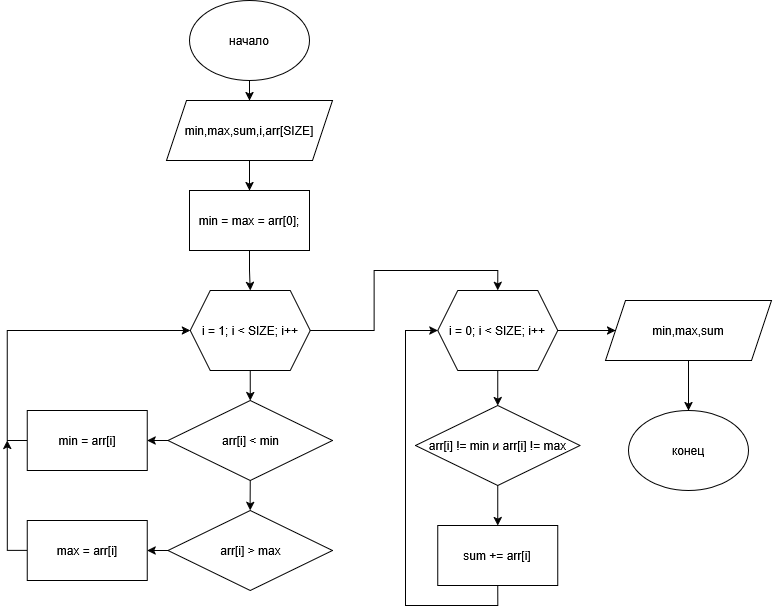

The diagram above was exported from draw.io. Its source (the exported page's mxGraphModel, read from the mxfile embedded in the PNG):
<mxGraphModel dx="1678" dy="940" grid="1" gridSize="10" guides="1" tooltips="1" connect="1" arrows="1" fold="1" page="1" pageScale="1" pageWidth="827" pageHeight="1169" background="#ffffff" math="0" shadow="0">
  <root>
    <mxCell id="0" />
    <mxCell id="1" parent="0" />
    <mxCell id="TUg9Z8Du1eGIfCmgHbvc-17" style="edgeStyle=orthogonalEdgeStyle;rounded=0;orthogonalLoop=1;jettySize=auto;html=1;exitX=0.5;exitY=1;exitDx=0;exitDy=0;entryX=0.5;entryY=0;entryDx=0;entryDy=0;" edge="1" parent="1" source="TUg9Z8Du1eGIfCmgHbvc-1" target="TUg9Z8Du1eGIfCmgHbvc-3">
      <mxGeometry relative="1" as="geometry" />
    </mxCell>
    <mxCell id="TUg9Z8Du1eGIfCmgHbvc-1" value="начало" style="ellipse;whiteSpace=wrap;html=1;" vertex="1" parent="1">
      <mxGeometry x="354" y="40" width="120" height="80" as="geometry" />
    </mxCell>
    <mxCell id="TUg9Z8Du1eGIfCmgHbvc-18" style="edgeStyle=orthogonalEdgeStyle;rounded=0;orthogonalLoop=1;jettySize=auto;html=1;exitX=0.5;exitY=1;exitDx=0;exitDy=0;entryX=0.5;entryY=0;entryDx=0;entryDy=0;" edge="1" parent="1" source="TUg9Z8Du1eGIfCmgHbvc-3" target="TUg9Z8Du1eGIfCmgHbvc-6">
      <mxGeometry relative="1" as="geometry" />
    </mxCell>
    <mxCell id="TUg9Z8Du1eGIfCmgHbvc-3" value="min,max,sum,i,arr[SIZE]" style="shape=parallelogram;perimeter=parallelogramPerimeter;whiteSpace=wrap;html=1;fixedSize=1;" vertex="1" parent="1">
      <mxGeometry x="331" y="140" width="166" height="60" as="geometry" />
    </mxCell>
    <mxCell id="TUg9Z8Du1eGIfCmgHbvc-20" style="edgeStyle=orthogonalEdgeStyle;rounded=0;orthogonalLoop=1;jettySize=auto;html=1;exitX=0.5;exitY=1;exitDx=0;exitDy=0;entryX=0.5;entryY=0;entryDx=0;entryDy=0;" edge="1" parent="1" source="TUg9Z8Du1eGIfCmgHbvc-4" target="TUg9Z8Du1eGIfCmgHbvc-7">
      <mxGeometry relative="1" as="geometry" />
    </mxCell>
    <mxCell id="TUg9Z8Du1eGIfCmgHbvc-26" style="edgeStyle=orthogonalEdgeStyle;rounded=0;orthogonalLoop=1;jettySize=auto;html=1;exitX=1;exitY=0.5;exitDx=0;exitDy=0;entryX=0.5;entryY=0;entryDx=0;entryDy=0;" edge="1" parent="1" source="TUg9Z8Du1eGIfCmgHbvc-4" target="TUg9Z8Du1eGIfCmgHbvc-12">
      <mxGeometry relative="1" as="geometry" />
    </mxCell>
    <mxCell id="TUg9Z8Du1eGIfCmgHbvc-4" value="i = 1; i &amp;lt; SIZE; i++" style="shape=hexagon;perimeter=hexagonPerimeter2;whiteSpace=wrap;html=1;fixedSize=1;" vertex="1" parent="1">
      <mxGeometry x="354.75" y="330" width="120" height="80" as="geometry" />
    </mxCell>
    <mxCell id="TUg9Z8Du1eGIfCmgHbvc-19" style="edgeStyle=orthogonalEdgeStyle;rounded=0;orthogonalLoop=1;jettySize=auto;html=1;exitX=0.5;exitY=1;exitDx=0;exitDy=0;entryX=0.5;entryY=0;entryDx=0;entryDy=0;" edge="1" parent="1" source="TUg9Z8Du1eGIfCmgHbvc-6" target="TUg9Z8Du1eGIfCmgHbvc-4">
      <mxGeometry relative="1" as="geometry" />
    </mxCell>
    <mxCell id="TUg9Z8Du1eGIfCmgHbvc-6" value="min = max = arr[0];" style="rounded=0;whiteSpace=wrap;html=1;" vertex="1" parent="1">
      <mxGeometry x="354" y="230" width="120" height="60" as="geometry" />
    </mxCell>
    <mxCell id="TUg9Z8Du1eGIfCmgHbvc-21" style="edgeStyle=orthogonalEdgeStyle;rounded=0;orthogonalLoop=1;jettySize=auto;html=1;exitX=0.5;exitY=1;exitDx=0;exitDy=0;" edge="1" parent="1" source="TUg9Z8Du1eGIfCmgHbvc-7">
      <mxGeometry relative="1" as="geometry">
        <mxPoint x="414.5833333333335" y="550" as="targetPoint" />
      </mxGeometry>
    </mxCell>
    <mxCell id="TUg9Z8Du1eGIfCmgHbvc-23" style="edgeStyle=orthogonalEdgeStyle;rounded=0;orthogonalLoop=1;jettySize=auto;html=1;exitX=0;exitY=0.5;exitDx=0;exitDy=0;entryX=1;entryY=0.5;entryDx=0;entryDy=0;" edge="1" parent="1" source="TUg9Z8Du1eGIfCmgHbvc-7" target="TUg9Z8Du1eGIfCmgHbvc-10">
      <mxGeometry relative="1" as="geometry" />
    </mxCell>
    <mxCell id="TUg9Z8Du1eGIfCmgHbvc-7" value="arr[i] &amp;lt; min" style="rhombus;whiteSpace=wrap;html=1;" vertex="1" parent="1">
      <mxGeometry x="332.5" y="440" width="164.5" height="80" as="geometry" />
    </mxCell>
    <mxCell id="TUg9Z8Du1eGIfCmgHbvc-22" style="edgeStyle=orthogonalEdgeStyle;rounded=0;orthogonalLoop=1;jettySize=auto;html=1;exitX=0;exitY=0.5;exitDx=0;exitDy=0;entryX=1;entryY=0.5;entryDx=0;entryDy=0;" edge="1" parent="1" source="TUg9Z8Du1eGIfCmgHbvc-9" target="TUg9Z8Du1eGIfCmgHbvc-11">
      <mxGeometry relative="1" as="geometry" />
    </mxCell>
    <mxCell id="TUg9Z8Du1eGIfCmgHbvc-9" value="arr[i] &amp;gt; max" style="rhombus;whiteSpace=wrap;html=1;" vertex="1" parent="1">
      <mxGeometry x="332.5" y="550" width="164.5" height="80" as="geometry" />
    </mxCell>
    <mxCell id="TUg9Z8Du1eGIfCmgHbvc-24" style="edgeStyle=orthogonalEdgeStyle;rounded=0;orthogonalLoop=1;jettySize=auto;html=1;exitX=0;exitY=0.5;exitDx=0;exitDy=0;entryX=0;entryY=0.5;entryDx=0;entryDy=0;" edge="1" parent="1" source="TUg9Z8Du1eGIfCmgHbvc-10" target="TUg9Z8Du1eGIfCmgHbvc-4">
      <mxGeometry relative="1" as="geometry" />
    </mxCell>
    <mxCell id="TUg9Z8Du1eGIfCmgHbvc-10" value="min = arr[i]" style="rounded=0;whiteSpace=wrap;html=1;" vertex="1" parent="1">
      <mxGeometry x="191.75" y="450" width="120" height="60" as="geometry" />
    </mxCell>
    <mxCell id="TUg9Z8Du1eGIfCmgHbvc-25" style="edgeStyle=orthogonalEdgeStyle;rounded=0;orthogonalLoop=1;jettySize=auto;html=1;exitX=0;exitY=0.5;exitDx=0;exitDy=0;" edge="1" parent="1" source="TUg9Z8Du1eGIfCmgHbvc-11">
      <mxGeometry relative="1" as="geometry">
        <mxPoint x="171.75" y="480" as="targetPoint" />
      </mxGeometry>
    </mxCell>
    <mxCell id="TUg9Z8Du1eGIfCmgHbvc-11" value="max = arr[i]" style="rounded=0;whiteSpace=wrap;html=1;" vertex="1" parent="1">
      <mxGeometry x="191.75" y="560" width="120" height="60" as="geometry" />
    </mxCell>
    <mxCell id="TUg9Z8Du1eGIfCmgHbvc-27" style="edgeStyle=orthogonalEdgeStyle;rounded=0;orthogonalLoop=1;jettySize=auto;html=1;exitX=0.5;exitY=1;exitDx=0;exitDy=0;entryX=0.5;entryY=0;entryDx=0;entryDy=0;" edge="1" parent="1" source="TUg9Z8Du1eGIfCmgHbvc-12" target="TUg9Z8Du1eGIfCmgHbvc-13">
      <mxGeometry relative="1" as="geometry" />
    </mxCell>
    <mxCell id="TUg9Z8Du1eGIfCmgHbvc-30" style="edgeStyle=orthogonalEdgeStyle;rounded=0;orthogonalLoop=1;jettySize=auto;html=1;exitX=1;exitY=0.5;exitDx=0;exitDy=0;entryX=0;entryY=0.5;entryDx=0;entryDy=0;" edge="1" parent="1" source="TUg9Z8Du1eGIfCmgHbvc-12" target="TUg9Z8Du1eGIfCmgHbvc-15">
      <mxGeometry relative="1" as="geometry" />
    </mxCell>
    <mxCell id="TUg9Z8Du1eGIfCmgHbvc-12" value="i = 0; i &amp;lt; SIZE; i++" style="shape=hexagon;perimeter=hexagonPerimeter2;whiteSpace=wrap;html=1;fixedSize=1;" vertex="1" parent="1">
      <mxGeometry x="602.25" y="330" width="120" height="80" as="geometry" />
    </mxCell>
    <mxCell id="TUg9Z8Du1eGIfCmgHbvc-28" style="edgeStyle=orthogonalEdgeStyle;rounded=0;orthogonalLoop=1;jettySize=auto;html=1;exitX=0.5;exitY=1;exitDx=0;exitDy=0;entryX=0.5;entryY=0;entryDx=0;entryDy=0;" edge="1" parent="1" source="TUg9Z8Du1eGIfCmgHbvc-13" target="TUg9Z8Du1eGIfCmgHbvc-14">
      <mxGeometry relative="1" as="geometry" />
    </mxCell>
    <mxCell id="TUg9Z8Du1eGIfCmgHbvc-13" value="arr[i] != min и arr[i] != max" style="rhombus;whiteSpace=wrap;html=1;" vertex="1" parent="1">
      <mxGeometry x="580" y="445" width="164.5" height="80" as="geometry" />
    </mxCell>
    <mxCell id="TUg9Z8Du1eGIfCmgHbvc-31" style="edgeStyle=orthogonalEdgeStyle;rounded=0;orthogonalLoop=1;jettySize=auto;html=1;exitX=0.5;exitY=1;exitDx=0;exitDy=0;entryX=0;entryY=0.5;entryDx=0;entryDy=0;" edge="1" parent="1" source="TUg9Z8Du1eGIfCmgHbvc-14" target="TUg9Z8Du1eGIfCmgHbvc-12">
      <mxGeometry relative="1" as="geometry">
        <Array as="points">
          <mxPoint x="662" y="645" />
          <mxPoint x="570" y="645" />
          <mxPoint x="570" y="370" />
        </Array>
      </mxGeometry>
    </mxCell>
    <mxCell id="TUg9Z8Du1eGIfCmgHbvc-14" value="sum += arr[i]" style="rounded=0;whiteSpace=wrap;html=1;" vertex="1" parent="1">
      <mxGeometry x="602.25" y="565" width="120" height="60" as="geometry" />
    </mxCell>
    <mxCell id="TUg9Z8Du1eGIfCmgHbvc-32" style="edgeStyle=orthogonalEdgeStyle;rounded=0;orthogonalLoop=1;jettySize=auto;html=1;exitX=0.5;exitY=1;exitDx=0;exitDy=0;entryX=0.5;entryY=0;entryDx=0;entryDy=0;" edge="1" parent="1" source="TUg9Z8Du1eGIfCmgHbvc-15" target="TUg9Z8Du1eGIfCmgHbvc-16">
      <mxGeometry relative="1" as="geometry" />
    </mxCell>
    <mxCell id="TUg9Z8Du1eGIfCmgHbvc-15" value="min,max,sum" style="shape=parallelogram;perimeter=parallelogramPerimeter;whiteSpace=wrap;html=1;fixedSize=1;" vertex="1" parent="1">
      <mxGeometry x="770" y="340" width="166" height="60" as="geometry" />
    </mxCell>
    <mxCell id="TUg9Z8Du1eGIfCmgHbvc-16" value="конец" style="ellipse;whiteSpace=wrap;html=1;" vertex="1" parent="1">
      <mxGeometry x="793" y="450" width="120" height="80" as="geometry" />
    </mxCell>
  </root>
</mxGraphModel>